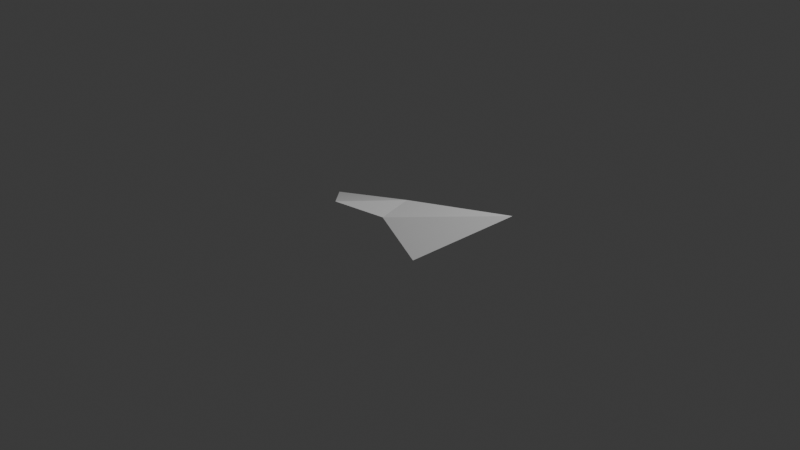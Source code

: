 # Source: wastepaper2.blend  (saved by Blender 4.0.36; exported with 4.5.12 LTS)
import bpy
from mathutils import Matrix  # noqa: F401  (used for matrix-valued properties, if any)

bpy.ops.wm.read_factory_settings(use_empty=True)
scene = bpy.context.scene
scene.name = 'Scene'

# ---- collections
col_collection = bpy.data.collections.new('Collection'); scene.collection.children.link(col_collection)

# ---- world
world_world = bpy.data.worlds.new('World'); scene.world = world_world
world_world.use_nodes = True; world_world.node_tree.nodes.clear()
_N = world_world.node_tree.nodes; _L = world_world.node_tree.links
n0 = _N.new('ShaderNodeOutputWorld'); n0.name = 'World Output'; n0.location = (300, 300)
n1 = _N.new('ShaderNodeBackground'); n1.name = 'Background'; n1.location = (10, 300)
n1.inputs[0].default_value = (0.05088, 0.05088, 0.05088, 1.0)
_L.new(n1.outputs[0], n0.inputs[0])
n0.is_active_output = True
world_world.color = (0.05088, 0.05088, 0.05088)
world_world.use_sun_shadow = False
world_world.sun_shadow_jitter_overblur = 0.0

# ---- cameras
cam_camera = bpy.data.cameras.new('Camera')
cam_camera.clip_end = 100.0
cam_camera.ortho_scale = 7.314

# ---- lights
light_light = bpy.data.lights.new('Light', 'POINT')
light_light.transmission_factor = 0.0
light_light.use_soft_falloff = False
light_light.energy = 1000.0
light_light.shadow_soft_size = 0.1
light_light.shadow_maximum_resolution = 0.006
light_light.use_absolute_resolution = True

# ---- meshes
me_plane = bpy.data.meshes.new('Plane')
me_plane.from_pydata([(-0.5707, -0.3577, 0.1134), (0.4835, -0.2708, -0.1908), (-1.359, 0.3577, -0.2677), (1.101, 0.4629, 0.2652), (-0.0297, -0.1996, 0.07181), (-0.1043, 0.2091, 0.1059)], [], [(4, 1, 3, 5), (0, 4, 5, 2)])
_uv = me_plane.uv_layers.new(name='UVMap')
_uv.uv.foreach_set('vector', [0.5, 0.0, 1.0, 0.0, 1.0, 1.0, 0.5, 1.0, 0.0, 0.0, 0.5, 0.0, 0.5, 1.0, 0.0, 1.0])
me_plane.update()

# ---- objects
ob_light = bpy.data.objects.new('Light', light_light)
ob_camera = bpy.data.objects.new('Camera', cam_camera)
ob_plane = bpy.data.objects.new('Plane', me_plane)

# ---- transforms, parenting, visibility, modifiers, constraints
ob_light.location = (4.076, 1.005, 5.904)
ob_light.rotation_euler = (0.6503, 0.05522, 1.866)
ob_light.lock_rotations_4d = False
ob_light.empty_display_type = 'ARROWS'
ob_light.color = (0.0, 0.0, 0.0, 0.0)
ob_light.lineart.crease_threshold = 0.0
ob_camera.location = (7.359, -6.926, 4.958)
ob_camera.rotation_euler = (1.109, 0.0, 0.8149)
ob_camera.lock_rotations_4d = False
ob_camera.empty_display_type = 'ARROWS'
ob_camera.color = (0.0, 0.0, 0.0, 0.0)
ob_camera.display_type = 'WIRE'
ob_camera.lineart.crease_threshold = 0.0
ob_plane.location = (0.0, 0.0, 0.0)

# ---- collection membership
col_collection.objects.link(ob_light)
col_collection.objects.link(ob_camera)
col_collection.objects.link(ob_plane)

# ---- scene / render settings (as saved in the file)
scene.camera = ob_camera
scene.frame_start = 1; scene.frame_end = 250; scene.frame_set(0)
scene.render.engine = 'BLENDER_EEVEE_NEXT'
scene.cycles.sampling_pattern = 'TABULATED_SOBOL'
bpy.context.view_layer.update()
